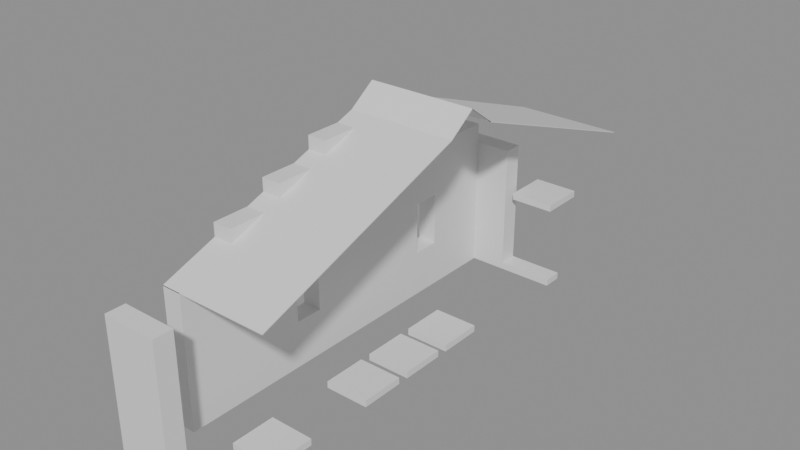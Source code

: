 # Source: building_lego.blend  (saved by Blender 5.0.119; exported with 4.5.12 LTS)
import bpy
from mathutils import Matrix  # noqa: F401  (used for matrix-valued properties, if any)

bpy.ops.wm.read_factory_settings(use_empty=True)
scene = bpy.context.scene
scene.name = 'Scene'

# ---- collections
col_01_paredes_externas = bpy.data.collections.new('01_Paredes_Externas'); scene.collection.children.link(col_01_paredes_externas)
col_04_moveis_decoracoes = bpy.data.collections.new('04_Moveis_Decoracoes'); scene.collection.children.link(col_04_moveis_decoracoes)
col_05_telhado = bpy.data.collections.new('05_Telhado'); scene.collection.children.link(col_05_telhado)

# ---- materials (node trees are filled in below, after node groups)
mat_mat_parede_externa = bpy.data.materials.new('Mat_Parede_Externa')
mat_mat_moveis = bpy.data.materials.new('Mat_Moveis')
mat_mat_telhado = bpy.data.materials.new('Mat_Telhado')

# ---- material node trees
mat_mat_parede_externa.use_nodes = True; mat_mat_parede_externa.node_tree.nodes.clear()
_N = mat_mat_parede_externa.node_tree.nodes; _L = mat_mat_parede_externa.node_tree.links
n0 = _N.new('ShaderNodeBsdfPrincipled'); n0.name = 'BSDF - Pré-fundamentado'; n0.location = (-200, 100)
n1 = _N.new('ShaderNodeOutputMaterial'); n1.name = 'Saída de material'; n1.location = (200, 100)
_L.new(n0.outputs[0], n1.inputs[0])
n1.is_active_output = True
mat_mat_moveis.use_nodes = True; mat_mat_moveis.node_tree.nodes.clear()
_N = mat_mat_moveis.node_tree.nodes; _L = mat_mat_moveis.node_tree.links
n0 = _N.new('ShaderNodeBsdfPrincipled'); n0.name = 'BSDF - Pré-fundamentado'; n0.location = (-200, 100)
n1 = _N.new('ShaderNodeOutputMaterial'); n1.name = 'Saída de material'; n1.location = (200, 100)
_L.new(n0.outputs[0], n1.inputs[0])
n1.is_active_output = True
mat_mat_telhado.use_nodes = True; mat_mat_telhado.node_tree.nodes.clear()
_N = mat_mat_telhado.node_tree.nodes; _L = mat_mat_telhado.node_tree.links
n0 = _N.new('ShaderNodeBsdfPrincipled'); n0.name = 'BSDF - Pré-fundamentado'; n0.location = (-200, 100)
n1 = _N.new('ShaderNodeOutputMaterial'); n1.name = 'Saída de material'; n1.location = (200, 100)
_L.new(n0.outputs[0], n1.inputs[0])
n1.is_active_output = True

# ---- meshes
me_bloco_log_wall_1984_560_z5 = bpy.data.meshes.new('Bloco_log_wall_1984_560_z5')
me_bloco_log_wall_1984_560_z5.from_pydata([(-0.5, -0.175, -1.2), (0.5, -0.175, -1.2), (0.5, 0.175, -1.2), (-0.5, 0.175, -1.2), (-0.5, -0.175, 1.2), (0.5, -0.175, 1.2), (0.5, 0.175, 1.2), (-0.5, 0.175, 1.2)], [], [(0, 1, 2, 3), (4, 7, 6, 5), (0, 4, 5, 1), (2, 6, 7, 3), (0, 3, 7, 4), (1, 5, 6, 2)])
me_bloco_log_wall_1984_560_z5.materials.append(mat_mat_parede_externa)
me_bloco_log_wall_1984_560_z5.update()
me_bloco_log_wall_1984_568_z5 = bpy.data.meshes.new('Bloco_log_wall_1984_568_z5')
me_bloco_log_wall_1984_568_z5.from_pydata([(-0.5, -0.175, -1.2), (0.5, -0.175, -1.2), (0.5, 0.175, -1.2), (-0.5, 0.175, -1.2), (-0.5, -0.175, 1.2), (0.5, -0.175, 1.2), (0.5, 0.175, 1.2), (-0.5, 0.175, 1.2)], [], [(0, 1, 2, 3), (4, 7, 6, 5), (0, 4, 5, 1), (2, 6, 7, 3), (0, 3, 7, 4), (1, 5, 6, 2)])
me_bloco_log_wall_1984_568_z5.materials.append(mat_mat_parede_externa)
me_bloco_log_wall_1984_568_z5.update()
me_bloco_wooden_signpost_1985_568_z5 = bpy.data.meshes.new('Bloco_wooden_signpost_1985_568_z5')
me_bloco_wooden_signpost_1985_568_z5.from_pydata([(-0.5, -0.175, -0.06), (0.5, -0.175, -0.06), (0.5, 0.175, -0.06), (-0.5, 0.175, -0.06), (-0.5, -0.175, 0.06), (0.5, -0.175, 0.06), (0.5, 0.175, 0.06), (-0.5, 0.175, 0.06)], [], [(0, 1, 2, 3), (4, 7, 6, 5), (0, 4, 5, 1), (2, 6, 7, 3), (0, 3, 7, 4), (1, 5, 6, 2)])
me_bloco_wooden_signpost_1985_568_z5.materials.append(mat_mat_parede_externa)
me_bloco_wooden_signpost_1985_568_z5.update()
me_bloco_log_wall_1984_561_z5 = bpy.data.meshes.new('Bloco_log_wall_1984_561_z5')
me_bloco_log_wall_1984_561_z5.from_pydata([(-0.175, -0.5, -1.2), (0.175, -0.5, -1.2), (0.175, 0.5, -1.2), (-0.175, 0.5, -1.2), (-0.175, -0.5, 1.2), (0.175, -0.5, 1.2), (0.175, 0.5, 1.2), (-0.175, 0.5, 1.2)], [], [(0, 1, 2, 3), (4, 7, 6, 5), (0, 4, 5, 1), (2, 6, 7, 3), (0, 3, 7, 4), (1, 5, 6, 2)])
me_bloco_log_wall_1984_561_z5.materials.append(mat_mat_parede_externa)
me_bloco_log_wall_1984_561_z5.update()
me_bloco_log_wall_1984_562_z5 = bpy.data.meshes.new('Bloco_log_wall_1984_562_z5')
me_bloco_log_wall_1984_562_z5.from_pydata([(-0.175, -0.5, -1.2), (0.175, -0.5, -1.2), (0.175, 0.5, -1.2), (-0.175, 0.5, -1.2), (-0.175, -0.5, 1.2), (0.175, -0.5, 1.2), (0.175, 0.5, 1.2), (-0.175, 0.5, 1.2)], [], [(0, 1, 2, 3), (4, 7, 6, 5), (0, 4, 5, 1), (2, 6, 7, 3), (0, 3, 7, 4), (1, 5, 6, 2)])
me_bloco_log_wall_1984_562_z5.materials.append(mat_mat_parede_externa)
me_bloco_log_wall_1984_562_z5.update()
me_bloco_log_wall_1984_562_z25 = bpy.data.meshes.new('Bloco_log_wall_1984_562_z25')
me_bloco_log_wall_1984_562_z25.from_pydata([(-0.175, -0.5, -0.18), (0.175, -0.5, -0.18), (0.175, 0.5, -0.18), (-0.175, 0.5, -0.18), (-0.175, -0.5, 0.18), (0.175, -0.5, 0.18), (0.175, 0.5, 0.18), (-0.175, 0.5, 0.18)], [], [(0, 1, 2, 3), (4, 7, 6, 5), (0, 4, 5, 1), (2, 6, 7, 3), (0, 3, 7, 4), (1, 5, 6, 2)])
me_bloco_log_wall_1984_562_z25.materials.append(mat_mat_parede_externa)
me_bloco_log_wall_1984_562_z25.update()
me_bloco_log_wall_1984_562_z27 = bpy.data.meshes.new('Bloco_log_wall_1984_562_z27')
me_bloco_log_wall_1984_562_z27.from_pydata([(-0.175, -0.5, -0.18), (0.175, -0.5, -0.18), (0.175, 0.5, -0.18), (-0.175, 0.5, -0.18), (-0.175, -0.5, 0.18), (0.175, -0.5, 0.18), (0.175, 0.5, 0.18), (-0.175, 0.5, 0.18)], [], [(0, 1, 2, 3), (4, 7, 6, 5), (0, 4, 5, 1), (2, 6, 7, 3), (0, 3, 7, 4), (1, 5, 6, 2)])
me_bloco_log_wall_1984_562_z27.materials.append(mat_mat_parede_externa)
me_bloco_log_wall_1984_562_z27.update()
me_janela_1984_563_z5 = bpy.data.meshes.new('Janela_1984_563_z5')
me_janela_1984_563_z5.from_pydata([(-0.175, -0.5, -1.29), (0.175, -0.5, -1.29), (0.175, 0.5, -1.29), (-0.175, 0.5, -1.29), (-0.175, -0.5, -0.45), (0.175, -0.5, -0.45), (0.175, 0.5, -0.45), (-0.175, 0.5, -0.45), (-0.175, -0.5, 0.51), (0.175, -0.5, 0.51), (0.175, 0.5, 0.51), (-0.175, 0.5, 0.51), (-0.175, -0.5, 1.11), (0.175, -0.5, 1.11), (0.175, 0.5, 1.11), (-0.175, 0.5, 1.11), (-0.175, -0.5, -0.45), (0.175, -0.5, -0.45), (0.175, -0.25, -0.45), (-0.175, -0.25, -0.45), (-0.175, -0.5, 0.51), (0.175, -0.5, 0.51), (0.175, -0.25, 0.51), (-0.175, -0.25, 0.51), (-0.175, 0.25, -0.45), (0.175, 0.25, -0.45), (0.175, 0.5, -0.45), (-0.175, 0.5, -0.45), (-0.175, 0.25, 0.51), (0.175, 0.25, 0.51), (0.175, 0.5, 0.51), (-0.175, 0.5, 0.51)], [], [(0, 1, 2, 3), (4, 7, 6, 5), (0, 4, 5, 1), (2, 6, 7, 3), (0, 3, 7, 4), (1, 5, 6, 2), (8, 9, 10, 11), (12, 15, 14, 13), (8, 12, 13, 9), (10, 14, 15, 11), (8, 11, 15, 12), (9, 13, 14, 10), (16, 17, 18, 19), (20, 23, 22, 21), (16, 20, 21, 17), (18, 22, 23, 19), (16, 19, 23, 20), (17, 21, 22, 18), (24, 25, 26, 27), (28, 31, 30, 29), (24, 28, 29, 25), (26, 30, 31, 27), (24, 27, 31, 28), (25, 29, 30, 26)])
me_janela_1984_563_z5.materials.append(mat_mat_parede_externa)
me_janela_1984_563_z5.update()
me_bloco_log_wall_1984_563_z25 = bpy.data.meshes.new('Bloco_log_wall_1984_563_z25')
me_bloco_log_wall_1984_563_z25.from_pydata([(-0.175, -0.5, -0.18), (0.175, -0.5, -0.18), (0.175, 0.5, -0.18), (-0.175, 0.5, -0.18), (-0.175, -0.5, 0.18), (0.175, -0.5, 0.18), (0.175, 0.5, 0.18), (-0.175, 0.5, 0.18)], [], [(0, 1, 2, 3), (4, 7, 6, 5), (0, 4, 5, 1), (2, 6, 7, 3), (0, 3, 7, 4), (1, 5, 6, 2)])
me_bloco_log_wall_1984_563_z25.materials.append(mat_mat_parede_externa)
me_bloco_log_wall_1984_563_z25.update()
me_bloco_log_wall_1984_563_z28 = bpy.data.meshes.new('Bloco_log_wall_1984_563_z28')
me_bloco_log_wall_1984_563_z28.from_pydata([(-0.175, -0.5, -0.18), (0.175, -0.5, -0.18), (0.175, 0.5, -0.18), (-0.175, 0.5, -0.18), (-0.175, -0.5, 0.18), (0.175, -0.5, 0.18), (0.175, 0.5, 0.18), (-0.175, 0.5, 0.18)], [], [(0, 1, 2, 3), (4, 7, 6, 5), (0, 4, 5, 1), (2, 6, 7, 3), (0, 3, 7, 4), (1, 5, 6, 2)])
me_bloco_log_wall_1984_563_z28.materials.append(mat_mat_parede_externa)
me_bloco_log_wall_1984_563_z28.update()
me_bloco_log_wall_1984_563_z30 = bpy.data.meshes.new('Bloco_log_wall_1984_563_z30')
me_bloco_log_wall_1984_563_z30.from_pydata([(-0.175, -0.5, -0.18), (0.175, -0.5, -0.18), (0.175, 0.5, -0.18), (-0.175, 0.5, -0.18), (-0.175, -0.5, 0.18), (0.175, -0.5, 0.18), (0.175, 0.5, 0.18), (-0.175, 0.5, 0.18)], [], [(0, 1, 2, 3), (4, 7, 6, 5), (0, 4, 5, 1), (2, 6, 7, 3), (0, 3, 7, 4), (1, 5, 6, 2)])
me_bloco_log_wall_1984_563_z30.materials.append(mat_mat_parede_externa)
me_bloco_log_wall_1984_563_z30.update()
me_bloco_log_wall_1984_564_z5 = bpy.data.meshes.new('Bloco_log_wall_1984_564_z5')
me_bloco_log_wall_1984_564_z5.from_pydata([(-0.175, -0.5, -1.2), (0.175, -0.5, -1.2), (0.175, 0.5, -1.2), (-0.175, 0.5, -1.2), (-0.175, -0.5, 1.2), (0.175, -0.5, 1.2), (0.175, 0.5, 1.2), (-0.175, 0.5, 1.2)], [], [(0, 1, 2, 3), (4, 7, 6, 5), (0, 4, 5, 1), (2, 6, 7, 3), (0, 3, 7, 4), (1, 5, 6, 2)])
me_bloco_log_wall_1984_564_z5.materials.append(mat_mat_parede_externa)
me_bloco_log_wall_1984_564_z5.update()
me_bloco_log_wall_1984_564_z25 = bpy.data.meshes.new('Bloco_log_wall_1984_564_z25')
me_bloco_log_wall_1984_564_z25.from_pydata([(-0.175, -0.5, -0.18), (0.175, -0.5, -0.18), (0.175, 0.5, -0.18), (-0.175, 0.5, -0.18), (-0.175, -0.5, 0.18), (0.175, -0.5, 0.18), (0.175, 0.5, 0.18), (-0.175, 0.5, 0.18)], [], [(0, 1, 2, 3), (4, 7, 6, 5), (0, 4, 5, 1), (2, 6, 7, 3), (0, 3, 7, 4), (1, 5, 6, 2)])
me_bloco_log_wall_1984_564_z25.materials.append(mat_mat_parede_externa)
me_bloco_log_wall_1984_564_z25.update()
me_bloco_log_wall_1984_564_z28 = bpy.data.meshes.new('Bloco_log_wall_1984_564_z28')
me_bloco_log_wall_1984_564_z28.from_pydata([(-0.175, -0.5, -0.18), (0.175, -0.5, -0.18), (0.175, 0.5, -0.18), (-0.175, 0.5, -0.18), (-0.175, -0.5, 0.18), (0.175, -0.5, 0.18), (0.175, 0.5, 0.18), (-0.175, 0.5, 0.18)], [], [(0, 1, 2, 3), (4, 7, 6, 5), (0, 4, 5, 1), (2, 6, 7, 3), (0, 3, 7, 4), (1, 5, 6, 2)])
me_bloco_log_wall_1984_564_z28.materials.append(mat_mat_parede_externa)
me_bloco_log_wall_1984_564_z28.update()
me_bloco_log_wall_1984_564_z31 = bpy.data.meshes.new('Bloco_log_wall_1984_564_z31')
me_bloco_log_wall_1984_564_z31.from_pydata([(-0.175, -0.5, -0.18), (0.175, -0.5, -0.18), (0.175, 0.5, -0.18), (-0.175, 0.5, -0.18), (-0.175, -0.5, 0.18), (0.175, -0.5, 0.18), (0.175, 0.5, 0.18), (-0.175, 0.5, 0.18)], [], [(0, 1, 2, 3), (4, 7, 6, 5), (0, 4, 5, 1), (2, 6, 7, 3), (0, 3, 7, 4), (1, 5, 6, 2)])
me_bloco_log_wall_1984_564_z31.materials.append(mat_mat_parede_externa)
me_bloco_log_wall_1984_564_z31.update()
me_bloco_log_wall_1984_564_z33 = bpy.data.meshes.new('Bloco_log_wall_1984_564_z33')
me_bloco_log_wall_1984_564_z33.from_pydata([(-0.175, -0.5, -0.18), (0.175, -0.5, -0.18), (0.175, 0.5, -0.18), (-0.175, 0.5, -0.18), (-0.175, -0.5, 0.18), (0.175, -0.5, 0.18), (0.175, 0.5, 0.18), (-0.175, 0.5, 0.18)], [], [(0, 1, 2, 3), (4, 7, 6, 5), (0, 4, 5, 1), (2, 6, 7, 3), (0, 3, 7, 4), (1, 5, 6, 2)])
me_bloco_log_wall_1984_564_z33.materials.append(mat_mat_parede_externa)
me_bloco_log_wall_1984_564_z33.update()
me_bloco_log_wall_1984_565_z5 = bpy.data.meshes.new('Bloco_log_wall_1984_565_z5')
me_bloco_log_wall_1984_565_z5.from_pydata([(-0.175, -0.5, -1.2), (0.175, -0.5, -1.2), (0.175, 0.5, -1.2), (-0.175, 0.5, -1.2), (-0.175, -0.5, 1.2), (0.175, -0.5, 1.2), (0.175, 0.5, 1.2), (-0.175, 0.5, 1.2)], [], [(0, 1, 2, 3), (4, 7, 6, 5), (0, 4, 5, 1), (2, 6, 7, 3), (0, 3, 7, 4), (1, 5, 6, 2)])
me_bloco_log_wall_1984_565_z5.materials.append(mat_mat_parede_externa)
me_bloco_log_wall_1984_565_z5.update()
me_bloco_log_wall_1984_565_z25 = bpy.data.meshes.new('Bloco_log_wall_1984_565_z25')
me_bloco_log_wall_1984_565_z25.from_pydata([(-0.175, -0.5, -0.18), (0.175, -0.5, -0.18), (0.175, 0.5, -0.18), (-0.175, 0.5, -0.18), (-0.175, -0.5, 0.18), (0.175, -0.5, 0.18), (0.175, 0.5, 0.18), (-0.175, 0.5, 0.18)], [], [(0, 1, 2, 3), (4, 7, 6, 5), (0, 4, 5, 1), (2, 6, 7, 3), (0, 3, 7, 4), (1, 5, 6, 2)])
me_bloco_log_wall_1984_565_z25.materials.append(mat_mat_parede_externa)
me_bloco_log_wall_1984_565_z25.update()
me_bloco_log_wall_1984_565_z28 = bpy.data.meshes.new('Bloco_log_wall_1984_565_z28')
me_bloco_log_wall_1984_565_z28.from_pydata([(-0.175, -0.5, -0.18), (0.175, -0.5, -0.18), (0.175, 0.5, -0.18), (-0.175, 0.5, -0.18), (-0.175, -0.5, 0.18), (0.175, -0.5, 0.18), (0.175, 0.5, 0.18), (-0.175, 0.5, 0.18)], [], [(0, 1, 2, 3), (4, 7, 6, 5), (0, 4, 5, 1), (2, 6, 7, 3), (0, 3, 7, 4), (1, 5, 6, 2)])
me_bloco_log_wall_1984_565_z28.materials.append(mat_mat_parede_externa)
me_bloco_log_wall_1984_565_z28.update()
me_bloco_log_wall_1984_565_z31 = bpy.data.meshes.new('Bloco_log_wall_1984_565_z31')
me_bloco_log_wall_1984_565_z31.from_pydata([(-0.175, -0.5, -0.18), (0.175, -0.5, -0.18), (0.175, 0.5, -0.18), (-0.175, 0.5, -0.18), (-0.175, -0.5, 0.18), (0.175, -0.5, 0.18), (0.175, 0.5, 0.18), (-0.175, 0.5, 0.18)], [], [(0, 1, 2, 3), (4, 7, 6, 5), (0, 4, 5, 1), (2, 6, 7, 3), (0, 3, 7, 4), (1, 5, 6, 2)])
me_bloco_log_wall_1984_565_z31.materials.append(mat_mat_parede_externa)
me_bloco_log_wall_1984_565_z31.update()
me_janela_1984_566_z5 = bpy.data.meshes.new('Janela_1984_566_z5')
me_janela_1984_566_z5.from_pydata([(-0.175, -0.5, -1.29), (0.175, -0.5, -1.29), (0.175, 0.5, -1.29), (-0.175, 0.5, -1.29), (-0.175, -0.5, -0.45), (0.175, -0.5, -0.45), (0.175, 0.5, -0.45), (-0.175, 0.5, -0.45), (-0.175, -0.5, 0.51), (0.175, -0.5, 0.51), (0.175, 0.5, 0.51), (-0.175, 0.5, 0.51), (-0.175, -0.5, 1.11), (0.175, -0.5, 1.11), (0.175, 0.5, 1.11), (-0.175, 0.5, 1.11), (-0.175, -0.5, -0.45), (0.175, -0.5, -0.45), (0.175, -0.25, -0.45), (-0.175, -0.25, -0.45), (-0.175, -0.5, 0.51), (0.175, -0.5, 0.51), (0.175, -0.25, 0.51), (-0.175, -0.25, 0.51), (-0.175, 0.25, -0.45), (0.175, 0.25, -0.45), (0.175, 0.5, -0.45), (-0.175, 0.5, -0.45), (-0.175, 0.25, 0.51), (0.175, 0.25, 0.51), (0.175, 0.5, 0.51), (-0.175, 0.5, 0.51)], [], [(0, 1, 2, 3), (4, 7, 6, 5), (0, 4, 5, 1), (2, 6, 7, 3), (0, 3, 7, 4), (1, 5, 6, 2), (8, 9, 10, 11), (12, 15, 14, 13), (8, 12, 13, 9), (10, 14, 15, 11), (8, 11, 15, 12), (9, 13, 14, 10), (16, 17, 18, 19), (20, 23, 22, 21), (16, 20, 21, 17), (18, 22, 23, 19), (16, 19, 23, 20), (17, 21, 22, 18), (24, 25, 26, 27), (28, 31, 30, 29), (24, 28, 29, 25), (26, 30, 31, 27), (24, 27, 31, 28), (25, 29, 30, 26)])
me_janela_1984_566_z5.materials.append(mat_mat_parede_externa)
me_janela_1984_566_z5.update()
me_bloco_log_wall_1984_566_z25 = bpy.data.meshes.new('Bloco_log_wall_1984_566_z25')
me_bloco_log_wall_1984_566_z25.from_pydata([(-0.175, -0.5, -0.18), (0.175, -0.5, -0.18), (0.175, 0.5, -0.18), (-0.175, 0.5, -0.18), (-0.175, -0.5, 0.18), (0.175, -0.5, 0.18), (0.175, 0.5, 0.18), (-0.175, 0.5, 0.18)], [], [(0, 1, 2, 3), (4, 7, 6, 5), (0, 4, 5, 1), (2, 6, 7, 3), (0, 3, 7, 4), (1, 5, 6, 2)])
me_bloco_log_wall_1984_566_z25.materials.append(mat_mat_parede_externa)
me_bloco_log_wall_1984_566_z25.update()
me_bloco_log_wall_1984_566_z28 = bpy.data.meshes.new('Bloco_log_wall_1984_566_z28')
me_bloco_log_wall_1984_566_z28.from_pydata([(-0.175, -0.5, -0.18), (0.175, -0.5, -0.18), (0.175, 0.5, -0.18), (-0.175, 0.5, -0.18), (-0.175, -0.5, 0.18), (0.175, -0.5, 0.18), (0.175, 0.5, 0.18), (-0.175, 0.5, 0.18)], [], [(0, 1, 2, 3), (4, 7, 6, 5), (0, 4, 5, 1), (2, 6, 7, 3), (0, 3, 7, 4), (1, 5, 6, 2)])
me_bloco_log_wall_1984_566_z28.materials.append(mat_mat_parede_externa)
me_bloco_log_wall_1984_566_z28.update()
me_bloco_log_wall_1984_567_z5 = bpy.data.meshes.new('Bloco_log_wall_1984_567_z5')
me_bloco_log_wall_1984_567_z5.from_pydata([(-0.175, -0.5, -1.2), (0.175, -0.5, -1.2), (0.175, 0.5, -1.2), (-0.175, 0.5, -1.2), (-0.175, -0.5, 1.2), (0.175, -0.5, 1.2), (0.175, 0.5, 1.2), (-0.175, 0.5, 1.2)], [], [(0, 1, 2, 3), (4, 7, 6, 5), (0, 4, 5, 1), (2, 6, 7, 3), (0, 3, 7, 4), (1, 5, 6, 2)])
me_bloco_log_wall_1984_567_z5.materials.append(mat_mat_parede_externa)
me_bloco_log_wall_1984_567_z5.update()
me_bloco_log_wall_1984_567_z25 = bpy.data.meshes.new('Bloco_log_wall_1984_567_z25')
me_bloco_log_wall_1984_567_z25.from_pydata([(-0.175, -0.5, -0.18), (0.175, -0.5, -0.18), (0.175, 0.5, -0.18), (-0.175, 0.5, -0.18), (-0.175, -0.5, 0.18), (0.175, -0.5, 0.18), (0.175, 0.5, 0.18), (-0.175, 0.5, 0.18)], [], [(0, 1, 2, 3), (4, 7, 6, 5), (0, 4, 5, 1), (2, 6, 7, 3), (0, 3, 7, 4), (1, 5, 6, 2)])
me_bloco_log_wall_1984_567_z25.materials.append(mat_mat_parede_externa)
me_bloco_log_wall_1984_567_z25.update()
me_movel_grasses_1985_561_z5 = bpy.data.meshes.new('Movel_grasses_1985_561_z5')
me_movel_grasses_1985_561_z5.from_pydata([(-0.4, -0.4, -0.06), (0.4, -0.4, -0.06), (0.4, 0.4, -0.06), (-0.4, 0.4, -0.06), (-0.4, -0.4, 0.06), (0.4, -0.4, 0.06), (0.4, 0.4, 0.06), (-0.4, 0.4, 0.06)], [], [(0, 1, 2, 3), (4, 7, 6, 5), (0, 4, 5, 1), (2, 6, 7, 3), (0, 3, 7, 4), (1, 5, 6, 2)])
me_movel_grasses_1985_561_z5.materials.append(mat_mat_moveis)
me_movel_grasses_1985_561_z5.update()
me_movel_grasses_1985_563_z5 = bpy.data.meshes.new('Movel_grasses_1985_563_z5')
me_movel_grasses_1985_563_z5.from_pydata([(-0.4, -0.4, -0.06), (0.4, -0.4, -0.06), (0.4, 0.4, -0.06), (-0.4, 0.4, -0.06), (-0.4, -0.4, 0.06), (0.4, -0.4, 0.06), (0.4, 0.4, 0.06), (-0.4, 0.4, 0.06)], [], [(0, 1, 2, 3), (4, 7, 6, 5), (0, 4, 5, 1), (2, 6, 7, 3), (0, 3, 7, 4), (1, 5, 6, 2)])
me_movel_grasses_1985_563_z5.materials.append(mat_mat_moveis)
me_movel_grasses_1985_563_z5.update()
me_movel_grasses_1985_564_z5 = bpy.data.meshes.new('Movel_grasses_1985_564_z5')
me_movel_grasses_1985_564_z5.from_pydata([(-0.4, -0.4, -0.06), (0.4, -0.4, -0.06), (0.4, 0.4, -0.06), (-0.4, 0.4, -0.06), (-0.4, -0.4, 0.06), (0.4, -0.4, 0.06), (0.4, 0.4, 0.06), (-0.4, 0.4, 0.06)], [], [(0, 1, 2, 3), (4, 7, 6, 5), (0, 4, 5, 1), (2, 6, 7, 3), (0, 3, 7, 4), (1, 5, 6, 2)])
me_movel_grasses_1985_564_z5.materials.append(mat_mat_moveis)
me_movel_grasses_1985_564_z5.update()
me_movel_grasses_1985_565_z5 = bpy.data.meshes.new('Movel_grasses_1985_565_z5')
me_movel_grasses_1985_565_z5.from_pydata([(-0.4, -0.4, -0.06), (0.4, -0.4, -0.06), (0.4, 0.4, -0.06), (-0.4, 0.4, -0.06), (-0.4, -0.4, 0.06), (0.4, -0.4, 0.06), (0.4, 0.4, 0.06), (-0.4, 0.4, 0.06)], [], [(0, 1, 2, 3), (4, 7, 6, 5), (0, 4, 5, 1), (2, 6, 7, 3), (0, 3, 7, 4), (1, 5, 6, 2)])
me_movel_grasses_1985_565_z5.materials.append(mat_mat_moveis)
me_movel_grasses_1985_565_z5.update()
me_movel_lantern_1985_568_z17 = bpy.data.meshes.new('Movel_lantern_1985_568_z17')
me_movel_lantern_1985_568_z17.from_pydata([(-0.4, -0.4, -0.06), (0.4, -0.4, -0.06), (0.4, 0.4, -0.06), (-0.4, 0.4, -0.06), (-0.4, -0.4, 0.06), (0.4, -0.4, 0.06), (0.4, 0.4, 0.06), (-0.4, 0.4, 0.06)], [], [(0, 1, 2, 3), (4, 7, 6, 5), (0, 4, 5, 1), (2, 6, 7, 3), (0, 3, 7, 4), (1, 5, 6, 2)])
me_movel_lantern_1985_568_z17.materials.append(mat_mat_moveis)
me_movel_lantern_1985_568_z17.update()
me_telha_1984_566_z34 = bpy.data.meshes.new('Telha_1984_566_z34')
me_telha_1984_566_z34.from_pydata([(-0.5, 0.5, -0.1728), (0.5, 0.5, -0.1728), (0.5, -0.5, 0.1872), (-0.5, -0.5, 0.1872), (-0.5, 0.5, -0.1872), (0.5, 0.5, -0.1872), (0.5, -0.5, 0.1728), (-0.5, -0.5, 0.1728)], [], [(0, 1, 2, 3), (7, 6, 5, 4), (0, 4, 5, 1), (3, 2, 6, 7), (0, 3, 7, 4), (1, 5, 6, 2)])
me_telha_1984_566_z34.materials.append(mat_mat_telhado)
me_telha_1984_566_z34.update()
me_telha_1985_566_z34 = bpy.data.meshes.new('Telha_1985_566_z34')
me_telha_1985_566_z34.from_pydata([(-0.5, 0.5, -0.1728), (0.5, 0.5, -0.1728), (0.5, -0.5, 0.1872), (-0.5, -0.5, 0.1872), (-0.5, 0.5, -0.1872), (0.5, 0.5, -0.1872), (0.5, -0.5, 0.1728), (-0.5, -0.5, 0.1728)], [], [(0, 1, 2, 3), (7, 6, 5, 4), (0, 4, 5, 1), (3, 2, 6, 7), (0, 3, 7, 4), (1, 5, 6, 2)])
me_telha_1985_566_z34.materials.append(mat_mat_telhado)
me_telha_1985_566_z34.update()
me_telha_1984_567_z31 = bpy.data.meshes.new('Telha_1984_567_z31')
me_telha_1984_567_z31.from_pydata([(-0.5, 0.5, -0.1728), (0.5, 0.5, -0.1728), (0.5, -0.5, 0.1872), (-0.5, -0.5, 0.1872), (-0.5, 0.5, -0.1872), (0.5, 0.5, -0.1872), (0.5, -0.5, 0.1728), (-0.5, -0.5, 0.1728)], [], [(0, 1, 2, 3), (7, 6, 5, 4), (0, 4, 5, 1), (3, 2, 6, 7), (0, 3, 7, 4), (1, 5, 6, 2)])
me_telha_1984_567_z31.materials.append(mat_mat_telhado)
me_telha_1984_567_z31.update()
me_telha_1985_567_z31 = bpy.data.meshes.new('Telha_1985_567_z31')
me_telha_1985_567_z31.from_pydata([(-0.5, 0.5, -0.1728), (0.5, 0.5, -0.1728), (0.5, -0.5, 0.1872), (-0.5, -0.5, 0.1872), (-0.5, 0.5, -0.1872), (0.5, 0.5, -0.1872), (0.5, -0.5, 0.1728), (-0.5, -0.5, 0.1728)], [], [(0, 1, 2, 3), (7, 6, 5, 4), (0, 4, 5, 1), (3, 2, 6, 7), (0, 3, 7, 4), (1, 5, 6, 2)])
me_telha_1985_567_z31.materials.append(mat_mat_telhado)
me_telha_1985_567_z31.update()
me_telha_1984_568_z28 = bpy.data.meshes.new('Telha_1984_568_z28')
me_telha_1984_568_z28.from_pydata([(-0.5, 0.5, -0.1728), (0.5, 0.5, -0.1728), (0.5, -0.5, 0.1872), (-0.5, -0.5, 0.1872), (-0.5, 0.5, -0.1872), (0.5, 0.5, -0.1872), (0.5, -0.5, 0.1728), (-0.5, -0.5, 0.1728)], [], [(0, 1, 2, 3), (7, 6, 5, 4), (0, 4, 5, 1), (3, 2, 6, 7), (0, 3, 7, 4), (1, 5, 6, 2)])
me_telha_1984_568_z28.materials.append(mat_mat_telhado)
me_telha_1984_568_z28.update()
me_telha_1985_568_z28 = bpy.data.meshes.new('Telha_1985_568_z28')
me_telha_1985_568_z28.from_pydata([(-0.5, 0.5, -0.1728), (0.5, 0.5, -0.1728), (0.5, -0.5, 0.1872), (-0.5, -0.5, 0.1872), (-0.5, 0.5, -0.1872), (0.5, 0.5, -0.1872), (0.5, -0.5, 0.1728), (-0.5, -0.5, 0.1728)], [], [(0, 1, 2, 3), (7, 6, 5, 4), (0, 4, 5, 1), (3, 2, 6, 7), (0, 3, 7, 4), (1, 5, 6, 2)])
me_telha_1985_568_z28.materials.append(mat_mat_telhado)
me_telha_1985_568_z28.update()
me_telha_1984_569_z25 = bpy.data.meshes.new('Telha_1984_569_z25')
me_telha_1984_569_z25.from_pydata([(-0.5, 0.5, -0.1728), (0.5, 0.5, -0.1728), (0.5, -0.5, 0.1872), (-0.5, -0.5, 0.1872), (-0.5, 0.5, -0.1872), (0.5, 0.5, -0.1872), (0.5, -0.5, 0.1728), (-0.5, -0.5, 0.1728)], [], [(0, 1, 2, 3), (7, 6, 5, 4), (0, 4, 5, 1), (3, 2, 6, 7), (0, 3, 7, 4), (1, 5, 6, 2)])
me_telha_1984_569_z25.materials.append(mat_mat_telhado)
me_telha_1984_569_z25.update()
me_telha_1985_569_z25 = bpy.data.meshes.new('Telha_1985_569_z25')
me_telha_1985_569_z25.from_pydata([(-0.5, 0.5, -0.1728), (0.5, 0.5, -0.1728), (0.5, -0.5, 0.1872), (-0.5, -0.5, 0.1872), (-0.5, 0.5, -0.1872), (0.5, 0.5, -0.1872), (0.5, -0.5, 0.1728), (-0.5, -0.5, 0.1728)], [], [(0, 1, 2, 3), (7, 6, 5, 4), (0, 4, 5, 1), (3, 2, 6, 7), (0, 3, 7, 4), (1, 5, 6, 2)])
me_telha_1985_569_z25.materials.append(mat_mat_telhado)
me_telha_1985_569_z25.update()
me_telha_1984_561_z25 = bpy.data.meshes.new('Telha_1984_561_z25')
me_telha_1984_561_z25.from_pydata([(-0.5, -0.5, -0.1728), (0.5, -0.5, -0.1728), (0.5, 0.5, 0.1872), (-0.5, 0.5, 0.1872), (-0.5, -0.5, -0.1872), (0.5, -0.5, -0.1872), (0.5, 0.5, 0.1728), (-0.5, 0.5, 0.1728)], [], [(0, 1, 2, 3), (7, 6, 5, 4), (0, 4, 5, 1), (3, 2, 6, 7), (0, 3, 7, 4), (1, 5, 6, 2)])
me_telha_1984_561_z25.materials.append(mat_mat_telhado)
me_telha_1984_561_z25.update()
me_telha_1985_561_z25 = bpy.data.meshes.new('Telha_1985_561_z25')
me_telha_1985_561_z25.from_pydata([(-0.5, -0.5, -0.1728), (0.5, -0.5, -0.1728), (0.5, 0.5, 0.1872), (-0.5, 0.5, 0.1872), (-0.5, -0.5, -0.1872), (0.5, -0.5, -0.1872), (0.5, 0.5, 0.1728), (-0.5, 0.5, 0.1728)], [], [(0, 1, 2, 3), (7, 6, 5, 4), (0, 4, 5, 1), (3, 2, 6, 7), (0, 3, 7, 4), (1, 5, 6, 2)])
me_telha_1985_561_z25.materials.append(mat_mat_telhado)
me_telha_1985_561_z25.update()
me_telha_1984_562_z28 = bpy.data.meshes.new('Telha_1984_562_z28')
me_telha_1984_562_z28.from_pydata([(-0.5, -0.5, -0.1728), (0.5, -0.5, -0.1728), (0.5, 0.5, 0.1872), (-0.5, 0.5, 0.1872), (-0.5, -0.5, -0.1872), (0.5, -0.5, -0.1872), (0.5, 0.5, 0.1728), (-0.5, 0.5, 0.1728)], [], [(0, 1, 2, 3), (7, 6, 5, 4), (0, 4, 5, 1), (3, 2, 6, 7), (0, 3, 7, 4), (1, 5, 6, 2)])
me_telha_1984_562_z28.materials.append(mat_mat_telhado)
me_telha_1984_562_z28.update()
me_telha_1985_562_z28 = bpy.data.meshes.new('Telha_1985_562_z28')
me_telha_1985_562_z28.from_pydata([(-0.5, -0.5, -0.1728), (0.5, -0.5, -0.1728), (0.5, 0.5, 0.1872), (-0.5, 0.5, 0.1872), (-0.5, -0.5, -0.1872), (0.5, -0.5, -0.1872), (0.5, 0.5, 0.1728), (-0.5, 0.5, 0.1728)], [], [(0, 1, 2, 3), (7, 6, 5, 4), (0, 4, 5, 1), (3, 2, 6, 7), (0, 3, 7, 4), (1, 5, 6, 2)])
me_telha_1985_562_z28.materials.append(mat_mat_telhado)
me_telha_1985_562_z28.update()
me_telha_1984_563_z31 = bpy.data.meshes.new('Telha_1984_563_z31')
me_telha_1984_563_z31.from_pydata([(-0.5, -0.5, -0.1728), (0.5, -0.5, -0.1728), (0.5, 0.5, 0.1872), (-0.5, 0.5, 0.1872), (-0.5, -0.5, -0.1872), (0.5, -0.5, -0.1872), (0.5, 0.5, 0.1728), (-0.5, 0.5, 0.1728)], [], [(0, 1, 2, 3), (7, 6, 5, 4), (0, 4, 5, 1), (3, 2, 6, 7), (0, 3, 7, 4), (1, 5, 6, 2)])
me_telha_1984_563_z31.materials.append(mat_mat_telhado)
me_telha_1984_563_z31.update()
me_telha_1985_563_z31 = bpy.data.meshes.new('Telha_1985_563_z31')
me_telha_1985_563_z31.from_pydata([(-0.5, -0.5, -0.1728), (0.5, -0.5, -0.1728), (0.5, 0.5, 0.1872), (-0.5, 0.5, 0.1872), (-0.5, -0.5, -0.1872), (0.5, -0.5, -0.1872), (0.5, 0.5, 0.1728), (-0.5, 0.5, 0.1728)], [], [(0, 1, 2, 3), (7, 6, 5, 4), (0, 4, 5, 1), (3, 2, 6, 7), (0, 3, 7, 4), (1, 5, 6, 2)])
me_telha_1985_563_z31.materials.append(mat_mat_telhado)
me_telha_1985_563_z31.update()
me_telha_1984_564_z34 = bpy.data.meshes.new('Telha_1984_564_z34')
me_telha_1984_564_z34.from_pydata([(-0.5, -0.5, -0.1728), (0.5, -0.5, -0.1728), (0.5, 0.5, 0.1872), (-0.5, 0.5, 0.1872), (-0.5, -0.5, -0.1872), (0.5, -0.5, -0.1872), (0.5, 0.5, 0.1728), (-0.5, 0.5, 0.1728)], [], [(0, 1, 2, 3), (7, 6, 5, 4), (0, 4, 5, 1), (3, 2, 6, 7), (0, 3, 7, 4), (1, 5, 6, 2)])
me_telha_1984_564_z34.materials.append(mat_mat_telhado)
me_telha_1984_564_z34.update()
me_telha_1985_564_z34 = bpy.data.meshes.new('Telha_1985_564_z34')
me_telha_1985_564_z34.from_pydata([(-0.5, -0.5, -0.1728), (0.5, -0.5, -0.1728), (0.5, 0.5, 0.1872), (-0.5, 0.5, 0.1872), (-0.5, -0.5, -0.1872), (0.5, -0.5, -0.1872), (0.5, 0.5, 0.1728), (-0.5, 0.5, 0.1728)], [], [(0, 1, 2, 3), (7, 6, 5, 4), (0, 4, 5, 1), (3, 2, 6, 7), (0, 3, 7, 4), (1, 5, 6, 2)])
me_telha_1985_564_z34.materials.append(mat_mat_telhado)
me_telha_1985_564_z34.update()
me_telha_1984_565_z37 = bpy.data.meshes.new('Telha_1984_565_z37')
me_telha_1984_565_z37.from_pydata([(-0.5, -0.5, -0.1128), (0.5, -0.5, -0.1128), (0.5, 0.0, 0.2472), (-0.5, 0.0, 0.2472), (0.5, 0.5, -0.1128), (-0.5, 0.5, -0.1128), (-0.5, -0.5, -0.1272), (0.5, -0.5, -0.1272), (0.5, 0.0, 0.2328), (-0.5, 0.0, 0.2328), (0.5, 0.5, -0.1272), (-0.5, 0.5, -0.1272)], [], [(0, 1, 2, 3), (3, 2, 4, 5), (9, 8, 7, 6), (11, 10, 8, 9), (0, 6, 7, 1), (4, 10, 11, 5)])
me_telha_1984_565_z37.materials.append(mat_mat_telhado)
me_telha_1984_565_z37.update()
me_telha_1985_565_z37 = bpy.data.meshes.new('Telha_1985_565_z37')
me_telha_1985_565_z37.from_pydata([(-0.5, -0.5, -0.1128), (0.5, -0.5, -0.1128), (0.5, 0.0, 0.2472), (-0.5, 0.0, 0.2472), (0.5, 0.5, -0.1128), (-0.5, 0.5, -0.1128), (-0.5, -0.5, -0.1272), (0.5, -0.5, -0.1272), (0.5, 0.0, 0.2328), (-0.5, 0.0, 0.2328), (0.5, 0.5, -0.1272), (-0.5, 0.5, -0.1272)], [], [(0, 1, 2, 3), (3, 2, 4, 5), (9, 8, 7, 6), (11, 10, 8, 9), (0, 6, 7, 1), (4, 10, 11, 5)])
me_telha_1985_565_z37.materials.append(mat_mat_telhado)
me_telha_1985_565_z37.update()

# ---- objects
ob_parede_externa_norte_y560_x1984_1984 = bpy.data.objects.new('Parede_Externa_Norte_Y560_X1984_1984', None)
ob_bloco_log_wall_1984_560_z5 = bpy.data.objects.new('Bloco_log_wall_1984_560_z5', me_bloco_log_wall_1984_560_z5)
ob_parede_externa_sul_y568_x1984_1985 = bpy.data.objects.new('Parede_Externa_Sul_Y568_X1984_1985', None)
ob_bloco_log_wall_1984_568_z5 = bpy.data.objects.new('Bloco_log_wall_1984_568_z5', me_bloco_log_wall_1984_568_z5)
ob_bloco_wooden_signpost_1985_568_z5 = bpy.data.objects.new('Bloco_wooden_signpost_1985_568_z5', me_bloco_wooden_signpost_1985_568_z5)
ob_parede_externa_oeste_x1984_y561_567 = bpy.data.objects.new('Parede_Externa_Oeste_X1984_Y561_567', None)
ob_bloco_log_wall_1984_561_z5 = bpy.data.objects.new('Bloco_log_wall_1984_561_z5', me_bloco_log_wall_1984_561_z5)
ob_bloco_log_wall_1984_562_z5 = bpy.data.objects.new('Bloco_log_wall_1984_562_z5', me_bloco_log_wall_1984_562_z5)
ob_bloco_log_wall_1984_562_z25 = bpy.data.objects.new('Bloco_log_wall_1984_562_z25', me_bloco_log_wall_1984_562_z25)
ob_bloco_log_wall_1984_562_z27 = bpy.data.objects.new('Bloco_log_wall_1984_562_z27', me_bloco_log_wall_1984_562_z27)
ob_janela_1984_563_z5 = bpy.data.objects.new('Janela_1984_563_z5', me_janela_1984_563_z5)
ob_bloco_log_wall_1984_563_z25 = bpy.data.objects.new('Bloco_log_wall_1984_563_z25', me_bloco_log_wall_1984_563_z25)
ob_bloco_log_wall_1984_563_z28 = bpy.data.objects.new('Bloco_log_wall_1984_563_z28', me_bloco_log_wall_1984_563_z28)
ob_bloco_log_wall_1984_563_z30 = bpy.data.objects.new('Bloco_log_wall_1984_563_z30', me_bloco_log_wall_1984_563_z30)
ob_bloco_log_wall_1984_564_z5 = bpy.data.objects.new('Bloco_log_wall_1984_564_z5', me_bloco_log_wall_1984_564_z5)
ob_bloco_log_wall_1984_564_z25 = bpy.data.objects.new('Bloco_log_wall_1984_564_z25', me_bloco_log_wall_1984_564_z25)
ob_bloco_log_wall_1984_564_z28 = bpy.data.objects.new('Bloco_log_wall_1984_564_z28', me_bloco_log_wall_1984_564_z28)
ob_bloco_log_wall_1984_564_z31 = bpy.data.objects.new('Bloco_log_wall_1984_564_z31', me_bloco_log_wall_1984_564_z31)
ob_bloco_log_wall_1984_564_z33 = bpy.data.objects.new('Bloco_log_wall_1984_564_z33', me_bloco_log_wall_1984_564_z33)
ob_bloco_log_wall_1984_565_z5 = bpy.data.objects.new('Bloco_log_wall_1984_565_z5', me_bloco_log_wall_1984_565_z5)
ob_bloco_log_wall_1984_565_z25 = bpy.data.objects.new('Bloco_log_wall_1984_565_z25', me_bloco_log_wall_1984_565_z25)
ob_bloco_log_wall_1984_565_z28 = bpy.data.objects.new('Bloco_log_wall_1984_565_z28', me_bloco_log_wall_1984_565_z28)
ob_bloco_log_wall_1984_565_z31 = bpy.data.objects.new('Bloco_log_wall_1984_565_z31', me_bloco_log_wall_1984_565_z31)
ob_janela_1984_566_z5 = bpy.data.objects.new('Janela_1984_566_z5', me_janela_1984_566_z5)
ob_bloco_log_wall_1984_566_z25 = bpy.data.objects.new('Bloco_log_wall_1984_566_z25', me_bloco_log_wall_1984_566_z25)
ob_bloco_log_wall_1984_566_z28 = bpy.data.objects.new('Bloco_log_wall_1984_566_z28', me_bloco_log_wall_1984_566_z28)
ob_bloco_log_wall_1984_567_z5 = bpy.data.objects.new('Bloco_log_wall_1984_567_z5', me_bloco_log_wall_1984_567_z5)
ob_bloco_log_wall_1984_567_z25 = bpy.data.objects.new('Bloco_log_wall_1984_567_z25', me_bloco_log_wall_1984_567_z25)
ob_moveis_decoracoes = bpy.data.objects.new('Moveis_Decoracoes', None)
ob_movel_grasses_1985_561_z5 = bpy.data.objects.new('Movel_grasses_1985_561_z5', me_movel_grasses_1985_561_z5)
ob_movel_grasses_1985_563_z5 = bpy.data.objects.new('Movel_grasses_1985_563_z5', me_movel_grasses_1985_563_z5)
ob_movel_grasses_1985_564_z5 = bpy.data.objects.new('Movel_grasses_1985_564_z5', me_movel_grasses_1985_564_z5)
ob_movel_grasses_1985_565_z5 = bpy.data.objects.new('Movel_grasses_1985_565_z5', me_movel_grasses_1985_565_z5)
ob_movel_lantern_1985_568_z17 = bpy.data.objects.new('Movel_lantern_1985_568_z17', me_movel_lantern_1985_568_z17)
ob_telhado_vertente_norte = bpy.data.objects.new('Telhado_Vertente_Norte', None)
ob_telha_1984_566_z34 = bpy.data.objects.new('Telha_1984_566_z34', me_telha_1984_566_z34)
ob_telha_1985_566_z34 = bpy.data.objects.new('Telha_1985_566_z34', me_telha_1985_566_z34)
ob_telha_1984_567_z31 = bpy.data.objects.new('Telha_1984_567_z31', me_telha_1984_567_z31)
ob_telha_1985_567_z31 = bpy.data.objects.new('Telha_1985_567_z31', me_telha_1985_567_z31)
ob_telha_1984_568_z28 = bpy.data.objects.new('Telha_1984_568_z28', me_telha_1984_568_z28)
ob_telha_1985_568_z28 = bpy.data.objects.new('Telha_1985_568_z28', me_telha_1985_568_z28)
ob_telha_1984_569_z25 = bpy.data.objects.new('Telha_1984_569_z25', me_telha_1984_569_z25)
ob_telha_1985_569_z25 = bpy.data.objects.new('Telha_1985_569_z25', me_telha_1985_569_z25)
ob_telhado_vertente_sul = bpy.data.objects.new('Telhado_Vertente_Sul', None)
ob_telha_1984_561_z25 = bpy.data.objects.new('Telha_1984_561_z25', me_telha_1984_561_z25)
ob_telha_1985_561_z25 = bpy.data.objects.new('Telha_1985_561_z25', me_telha_1985_561_z25)
ob_telha_1984_562_z28 = bpy.data.objects.new('Telha_1984_562_z28', me_telha_1984_562_z28)
ob_telha_1985_562_z28 = bpy.data.objects.new('Telha_1985_562_z28', me_telha_1985_562_z28)
ob_telha_1984_563_z31 = bpy.data.objects.new('Telha_1984_563_z31', me_telha_1984_563_z31)
ob_telha_1985_563_z31 = bpy.data.objects.new('Telha_1985_563_z31', me_telha_1985_563_z31)
ob_telha_1984_564_z34 = bpy.data.objects.new('Telha_1984_564_z34', me_telha_1984_564_z34)
ob_telha_1985_564_z34 = bpy.data.objects.new('Telha_1985_564_z34', me_telha_1985_564_z34)
ob_telhado_cumeeira = bpy.data.objects.new('Telhado_Cumeeira', None)
ob_telha_1984_565_z37 = bpy.data.objects.new('Telha_1984_565_z37', me_telha_1984_565_z37)
ob_telha_1985_565_z37 = bpy.data.objects.new('Telha_1985_565_z37', me_telha_1985_565_z37)

# ---- transforms, parenting, visibility, modifiers, constraints
ob_parede_externa_norte_y560_x1984_1984.location = (-0.5, -4.5, 0.0)
ob_parede_externa_norte_y560_x1984_1984.empty_display_type = 'CUBE'
ob_bloco_log_wall_1984_560_z5.parent = ob_parede_externa_norte_y560_x1984_1984
ob_bloco_log_wall_1984_560_z5.matrix_parent_inverse = Matrix(((1.0, -0.0, 0.0, 0.5), (-0.0, 1.0, -0.0, 4.5), (0.0, -0.0, 1.0, -0.0), (-0.0, 0.0, -0.0, 1.0)))
ob_bloco_log_wall_1984_560_z5.location = (-0.5, -4.825, 1.2)
ob_parede_externa_sul_y568_x1984_1985.location = (0.0, 3.5, 0.0)
ob_parede_externa_sul_y568_x1984_1985.empty_display_type = 'CUBE'
ob_bloco_log_wall_1984_568_z5.parent = ob_parede_externa_sul_y568_x1984_1985
ob_bloco_log_wall_1984_568_z5.matrix_parent_inverse = Matrix(((1.0, -0.0, 0.0, -0.0), (-0.0, 1.0, -0.0, -3.5), (0.0, -0.0, 1.0, -0.0), (-0.0, 0.0, -0.0, 1.0)))
ob_bloco_log_wall_1984_568_z5.location = (-0.5, 3.175, 1.2)
ob_bloco_wooden_signpost_1985_568_z5.parent = ob_parede_externa_sul_y568_x1984_1985
ob_bloco_wooden_signpost_1985_568_z5.matrix_parent_inverse = Matrix(((1.0, -0.0, 0.0, -0.0), (-0.0, 1.0, -0.0, -3.5), (0.0, -0.0, 1.0, -0.0), (-0.0, 0.0, -0.0, 1.0)))
ob_bloco_wooden_signpost_1985_568_z5.location = (0.5, 3.175, 0.06)
ob_parede_externa_oeste_x1984_y561_567.location = (-0.5, -0.5, 0.0)
ob_parede_externa_oeste_x1984_y561_567.empty_display_type = 'CUBE'
ob_bloco_log_wall_1984_561_z5.parent = ob_parede_externa_oeste_x1984_y561_567
ob_bloco_log_wall_1984_561_z5.matrix_parent_inverse = Matrix(((1.0, -0.0, 0.0, 0.5), (-0.0, 1.0, -0.0, 0.5), (0.0, -0.0, 1.0, -0.0), (-0.0, 0.0, -0.0, 1.0)))
ob_bloco_log_wall_1984_561_z5.location = (-0.825, -3.5, 1.2)
ob_bloco_log_wall_1984_562_z5.parent = ob_parede_externa_oeste_x1984_y561_567
ob_bloco_log_wall_1984_562_z5.matrix_parent_inverse = Matrix(((1.0, -0.0, 0.0, 0.5), (-0.0, 1.0, -0.0, 0.5), (0.0, -0.0, 1.0, -0.0), (-0.0, 0.0, -0.0, 1.0)))
ob_bloco_log_wall_1984_562_z5.location = (-0.825, -2.5, 1.2)
ob_bloco_log_wall_1984_562_z25.parent = ob_parede_externa_oeste_x1984_y561_567
ob_bloco_log_wall_1984_562_z25.matrix_parent_inverse = Matrix(((1.0, -0.0, 0.0, 0.5), (-0.0, 1.0, -0.0, 0.5), (0.0, -0.0, 1.0, -0.0), (-0.0, 0.0, -0.0, 1.0)))
ob_bloco_log_wall_1984_562_z25.location = (-0.825, -2.5, 2.58)
ob_bloco_log_wall_1984_562_z27.parent = ob_parede_externa_oeste_x1984_y561_567
ob_bloco_log_wall_1984_562_z27.matrix_parent_inverse = Matrix(((1.0, -0.0, 0.0, 0.5), (-0.0, 1.0, -0.0, 0.5), (0.0, -0.0, 1.0, -0.0), (-0.0, 0.0, -0.0, 1.0)))
ob_bloco_log_wall_1984_562_z27.location = (-0.825, -2.5, 2.82)
ob_janela_1984_563_z5.parent = ob_parede_externa_oeste_x1984_y561_567
ob_janela_1984_563_z5.matrix_parent_inverse = Matrix(((1.0, -0.0, 0.0, 0.5), (-0.0, 1.0, -0.0, 0.5), (0.0, -0.0, 1.0, -0.0), (-0.0, 0.0, -0.0, 1.0)))
ob_janela_1984_563_z5.location = (-0.825, -1.5, 1.29)
ob_bloco_log_wall_1984_563_z25.parent = ob_parede_externa_oeste_x1984_y561_567
ob_bloco_log_wall_1984_563_z25.matrix_parent_inverse = Matrix(((1.0, -0.0, 0.0, 0.5), (-0.0, 1.0, -0.0, 0.5), (0.0, -0.0, 1.0, -0.0), (-0.0, 0.0, -0.0, 1.0)))
ob_bloco_log_wall_1984_563_z25.location = (-0.825, -1.5, 2.58)
ob_bloco_log_wall_1984_563_z28.parent = ob_parede_externa_oeste_x1984_y561_567
ob_bloco_log_wall_1984_563_z28.matrix_parent_inverse = Matrix(((1.0, -0.0, 0.0, 0.5), (-0.0, 1.0, -0.0, 0.5), (0.0, -0.0, 1.0, -0.0), (-0.0, 0.0, -0.0, 1.0)))
ob_bloco_log_wall_1984_563_z28.location = (-0.825, -1.5, 2.94)
ob_bloco_log_wall_1984_563_z30.parent = ob_parede_externa_oeste_x1984_y561_567
ob_bloco_log_wall_1984_563_z30.matrix_parent_inverse = Matrix(((1.0, -0.0, 0.0, 0.5), (-0.0, 1.0, -0.0, 0.5), (0.0, -0.0, 1.0, -0.0), (-0.0, 0.0, -0.0, 1.0)))
ob_bloco_log_wall_1984_563_z30.location = (-0.825, -1.5, 3.18)
ob_bloco_log_wall_1984_564_z5.parent = ob_parede_externa_oeste_x1984_y561_567
ob_bloco_log_wall_1984_564_z5.matrix_parent_inverse = Matrix(((1.0, -0.0, 0.0, 0.5), (-0.0, 1.0, -0.0, 0.5), (0.0, -0.0, 1.0, -0.0), (-0.0, 0.0, -0.0, 1.0)))
ob_bloco_log_wall_1984_564_z5.location = (-0.825, -0.5, 1.2)
ob_bloco_log_wall_1984_564_z25.parent = ob_parede_externa_oeste_x1984_y561_567
ob_bloco_log_wall_1984_564_z25.matrix_parent_inverse = Matrix(((1.0, -0.0, 0.0, 0.5), (-0.0, 1.0, -0.0, 0.5), (0.0, -0.0, 1.0, -0.0), (-0.0, 0.0, -0.0, 1.0)))
ob_bloco_log_wall_1984_564_z25.location = (-0.825, -0.5, 2.58)
ob_bloco_log_wall_1984_564_z28.parent = ob_parede_externa_oeste_x1984_y561_567
ob_bloco_log_wall_1984_564_z28.matrix_parent_inverse = Matrix(((1.0, -0.0, 0.0, 0.5), (-0.0, 1.0, -0.0, 0.5), (0.0, -0.0, 1.0, -0.0), (-0.0, 0.0, -0.0, 1.0)))
ob_bloco_log_wall_1984_564_z28.location = (-0.825, -0.5, 2.94)
ob_bloco_log_wall_1984_564_z31.parent = ob_parede_externa_oeste_x1984_y561_567
ob_bloco_log_wall_1984_564_z31.matrix_parent_inverse = Matrix(((1.0, -0.0, 0.0, 0.5), (-0.0, 1.0, -0.0, 0.5), (0.0, -0.0, 1.0, -0.0), (-0.0, 0.0, -0.0, 1.0)))
ob_bloco_log_wall_1984_564_z31.location = (-0.825, -0.5, 3.3)
ob_bloco_log_wall_1984_564_z33.parent = ob_parede_externa_oeste_x1984_y561_567
ob_bloco_log_wall_1984_564_z33.matrix_parent_inverse = Matrix(((1.0, -0.0, 0.0, 0.5), (-0.0, 1.0, -0.0, 0.5), (0.0, -0.0, 1.0, -0.0), (-0.0, 0.0, -0.0, 1.0)))
ob_bloco_log_wall_1984_564_z33.location = (-0.825, -0.5, 3.54)
ob_bloco_log_wall_1984_565_z5.parent = ob_parede_externa_oeste_x1984_y561_567
ob_bloco_log_wall_1984_565_z5.matrix_parent_inverse = Matrix(((1.0, -0.0, 0.0, 0.5), (-0.0, 1.0, -0.0, 0.5), (0.0, -0.0, 1.0, -0.0), (-0.0, 0.0, -0.0, 1.0)))
ob_bloco_log_wall_1984_565_z5.location = (-0.825, 0.5, 1.2)
ob_bloco_log_wall_1984_565_z25.parent = ob_parede_externa_oeste_x1984_y561_567
ob_bloco_log_wall_1984_565_z25.matrix_parent_inverse = Matrix(((1.0, -0.0, 0.0, 0.5), (-0.0, 1.0, -0.0, 0.5), (0.0, -0.0, 1.0, -0.0), (-0.0, 0.0, -0.0, 1.0)))
ob_bloco_log_wall_1984_565_z25.location = (-0.825, 0.5, 2.58)
ob_bloco_log_wall_1984_565_z28.parent = ob_parede_externa_oeste_x1984_y561_567
ob_bloco_log_wall_1984_565_z28.matrix_parent_inverse = Matrix(((1.0, -0.0, 0.0, 0.5), (-0.0, 1.0, -0.0, 0.5), (0.0, -0.0, 1.0, -0.0), (-0.0, 0.0, -0.0, 1.0)))
ob_bloco_log_wall_1984_565_z28.location = (-0.825, 0.5, 2.94)
ob_bloco_log_wall_1984_565_z31.parent = ob_parede_externa_oeste_x1984_y561_567
ob_bloco_log_wall_1984_565_z31.matrix_parent_inverse = Matrix(((1.0, -0.0, 0.0, 0.5), (-0.0, 1.0, -0.0, 0.5), (0.0, -0.0, 1.0, -0.0), (-0.0, 0.0, -0.0, 1.0)))
ob_bloco_log_wall_1984_565_z31.location = (-0.825, 0.5, 3.3)
ob_janela_1984_566_z5.parent = ob_parede_externa_oeste_x1984_y561_567
ob_janela_1984_566_z5.matrix_parent_inverse = Matrix(((1.0, -0.0, 0.0, 0.5), (-0.0, 1.0, -0.0, 0.5), (0.0, -0.0, 1.0, -0.0), (-0.0, 0.0, -0.0, 1.0)))
ob_janela_1984_566_z5.location = (-0.825, 1.5, 1.29)
ob_bloco_log_wall_1984_566_z25.parent = ob_parede_externa_oeste_x1984_y561_567
ob_bloco_log_wall_1984_566_z25.matrix_parent_inverse = Matrix(((1.0, -0.0, 0.0, 0.5), (-0.0, 1.0, -0.0, 0.5), (0.0, -0.0, 1.0, -0.0), (-0.0, 0.0, -0.0, 1.0)))
ob_bloco_log_wall_1984_566_z25.location = (-0.825, 1.5, 2.58)
ob_bloco_log_wall_1984_566_z28.parent = ob_parede_externa_oeste_x1984_y561_567
ob_bloco_log_wall_1984_566_z28.matrix_parent_inverse = Matrix(((1.0, -0.0, 0.0, 0.5), (-0.0, 1.0, -0.0, 0.5), (0.0, -0.0, 1.0, -0.0), (-0.0, 0.0, -0.0, 1.0)))
ob_bloco_log_wall_1984_566_z28.location = (-0.825, 1.5, 2.94)
ob_bloco_log_wall_1984_567_z5.parent = ob_parede_externa_oeste_x1984_y561_567
ob_bloco_log_wall_1984_567_z5.matrix_parent_inverse = Matrix(((1.0, -0.0, 0.0, 0.5), (-0.0, 1.0, -0.0, 0.5), (0.0, -0.0, 1.0, -0.0), (-0.0, 0.0, -0.0, 1.0)))
ob_bloco_log_wall_1984_567_z5.location = (-0.825, 2.5, 1.2)
ob_bloco_log_wall_1984_567_z25.parent = ob_parede_externa_oeste_x1984_y561_567
ob_bloco_log_wall_1984_567_z25.matrix_parent_inverse = Matrix(((1.0, -0.0, 0.0, 0.5), (-0.0, 1.0, -0.0, 0.5), (0.0, -0.0, 1.0, -0.0), (-0.0, 0.0, -0.0, 1.0)))
ob_bloco_log_wall_1984_567_z25.location = (-0.825, 2.5, 2.58)
ob_moveis_decoracoes.location = (0.0, 0.0, 0.0)
ob_moveis_decoracoes.empty_display_type = 'CUBE'
ob_movel_grasses_1985_561_z5.parent = ob_moveis_decoracoes
ob_movel_grasses_1985_561_z5.location = (0.5, -3.5, 0.06)
ob_movel_grasses_1985_563_z5.parent = ob_moveis_decoracoes
ob_movel_grasses_1985_563_z5.location = (0.5, -1.5, 0.06)
ob_movel_grasses_1985_564_z5.parent = ob_moveis_decoracoes
ob_movel_grasses_1985_564_z5.location = (0.5, -0.5, 0.06)
ob_movel_grasses_1985_565_z5.parent = ob_moveis_decoracoes
ob_movel_grasses_1985_565_z5.location = (0.5, 0.5, 0.06)
ob_movel_lantern_1985_568_z17.parent = ob_moveis_decoracoes
ob_movel_lantern_1985_568_z17.location = (0.5, 3.5, 1.5)
ob_telhado_vertente_norte.location = (0.0, 3.0, 2.4)
ob_telhado_vertente_norte.empty_display_type = 'CUBE'
ob_telhado_vertente_norte.empty_display_size = 2.0
ob_telha_1984_566_z34.parent = ob_telhado_vertente_norte
ob_telha_1984_566_z34.matrix_parent_inverse = Matrix(((1.0, -0.0, 0.0, -0.0), (-0.0, 1.0, -0.0, -3.0), (0.0, -0.0, 1.0, -2.4), (-0.0, 0.0, -0.0, 1.0)))
ob_telha_1984_566_z34.location = (-0.5, 1.5, 3.653)
ob_telha_1985_566_z34.parent = ob_telhado_vertente_norte
ob_telha_1985_566_z34.matrix_parent_inverse = Matrix(((1.0, -0.0, 0.0, -0.0), (-0.0, 1.0, -0.0, -3.0), (0.0, -0.0, 1.0, -2.4), (-0.0, 0.0, -0.0, 1.0)))
ob_telha_1985_566_z34.location = (0.5, 1.5, 3.653)
ob_telha_1984_567_z31.parent = ob_telhado_vertente_norte
ob_telha_1984_567_z31.matrix_parent_inverse = Matrix(((1.0, -0.0, 0.0, -0.0), (-0.0, 1.0, -0.0, -3.0), (0.0, -0.0, 1.0, -2.4), (-0.0, 0.0, -0.0, 1.0)))
ob_telha_1984_567_z31.location = (-0.5, 2.5, 3.293)
ob_telha_1985_567_z31.parent = ob_telhado_vertente_norte
ob_telha_1985_567_z31.matrix_parent_inverse = Matrix(((1.0, -0.0, 0.0, -0.0), (-0.0, 1.0, -0.0, -3.0), (0.0, -0.0, 1.0, -2.4), (-0.0, 0.0, -0.0, 1.0)))
ob_telha_1985_567_z31.location = (0.5, 2.5, 3.293)
ob_telha_1984_568_z28.parent = ob_telhado_vertente_norte
ob_telha_1984_568_z28.matrix_parent_inverse = Matrix(((1.0, -0.0, 0.0, -0.0), (-0.0, 1.0, -0.0, -3.0), (0.0, -0.0, 1.0, -2.4), (-0.0, 0.0, -0.0, 1.0)))
ob_telha_1984_568_z28.location = (-0.5, 3.5, 2.933)
ob_telha_1985_568_z28.parent = ob_telhado_vertente_norte
ob_telha_1985_568_z28.matrix_parent_inverse = Matrix(((1.0, -0.0, 0.0, -0.0), (-0.0, 1.0, -0.0, -3.0), (0.0, -0.0, 1.0, -2.4), (-0.0, 0.0, -0.0, 1.0)))
ob_telha_1985_568_z28.location = (0.5, 3.5, 2.933)
ob_telha_1984_569_z25.parent = ob_telhado_vertente_norte
ob_telha_1984_569_z25.matrix_parent_inverse = Matrix(((1.0, -0.0, 0.0, -0.0), (-0.0, 1.0, -0.0, -3.0), (0.0, -0.0, 1.0, -2.4), (-0.0, 0.0, -0.0, 1.0)))
ob_telha_1984_569_z25.location = (-0.5, 4.5, 2.573)
ob_telha_1985_569_z25.parent = ob_telhado_vertente_norte
ob_telha_1985_569_z25.matrix_parent_inverse = Matrix(((1.0, -0.0, 0.0, -0.0), (-0.0, 1.0, -0.0, -3.0), (0.0, -0.0, 1.0, -2.4), (-0.0, 0.0, -0.0, 1.0)))
ob_telha_1985_569_z25.location = (0.5, 4.5, 2.573)
ob_telhado_vertente_sul.location = (0.0, -2.0, 2.4)
ob_telhado_vertente_sul.empty_display_type = 'CUBE'
ob_telhado_vertente_sul.empty_display_size = 2.0
ob_telha_1984_561_z25.parent = ob_telhado_vertente_sul
ob_telha_1984_561_z25.matrix_parent_inverse = Matrix(((1.0, -0.0, 0.0, -0.0), (-0.0, 1.0, -0.0, 2.0), (0.0, -0.0, 1.0, -2.4), (-0.0, 0.0, -0.0, 1.0)))
ob_telha_1984_561_z25.location = (-0.5, -3.5, 2.573)
ob_telha_1985_561_z25.parent = ob_telhado_vertente_sul
ob_telha_1985_561_z25.matrix_parent_inverse = Matrix(((1.0, -0.0, 0.0, -0.0), (-0.0, 1.0, -0.0, 2.0), (0.0, -0.0, 1.0, -2.4), (-0.0, 0.0, -0.0, 1.0)))
ob_telha_1985_561_z25.location = (0.5, -3.5, 2.573)
ob_telha_1984_562_z28.parent = ob_telhado_vertente_sul
ob_telha_1984_562_z28.matrix_parent_inverse = Matrix(((1.0, -0.0, 0.0, -0.0), (-0.0, 1.0, -0.0, 2.0), (0.0, -0.0, 1.0, -2.4), (-0.0, 0.0, -0.0, 1.0)))
ob_telha_1984_562_z28.location = (-0.5, -2.5, 2.933)
ob_telha_1985_562_z28.parent = ob_telhado_vertente_sul
ob_telha_1985_562_z28.matrix_parent_inverse = Matrix(((1.0, -0.0, 0.0, -0.0), (-0.0, 1.0, -0.0, 2.0), (0.0, -0.0, 1.0, -2.4), (-0.0, 0.0, -0.0, 1.0)))
ob_telha_1985_562_z28.location = (0.5, -2.5, 2.933)
ob_telha_1984_563_z31.parent = ob_telhado_vertente_sul
ob_telha_1984_563_z31.matrix_parent_inverse = Matrix(((1.0, -0.0, 0.0, -0.0), (-0.0, 1.0, -0.0, 2.0), (0.0, -0.0, 1.0, -2.4), (-0.0, 0.0, -0.0, 1.0)))
ob_telha_1984_563_z31.location = (-0.5, -1.5, 3.293)
ob_telha_1985_563_z31.parent = ob_telhado_vertente_sul
ob_telha_1985_563_z31.matrix_parent_inverse = Matrix(((1.0, -0.0, 0.0, -0.0), (-0.0, 1.0, -0.0, 2.0), (0.0, -0.0, 1.0, -2.4), (-0.0, 0.0, -0.0, 1.0)))
ob_telha_1985_563_z31.location = (0.5, -1.5, 3.293)
ob_telha_1984_564_z34.parent = ob_telhado_vertente_sul
ob_telha_1984_564_z34.matrix_parent_inverse = Matrix(((1.0, -0.0, 0.0, -0.0), (-0.0, 1.0, -0.0, 2.0), (0.0, -0.0, 1.0, -2.4), (-0.0, 0.0, -0.0, 1.0)))
ob_telha_1984_564_z34.location = (-0.5, -0.5, 3.653)
ob_telha_1985_564_z34.parent = ob_telhado_vertente_sul
ob_telha_1985_564_z34.matrix_parent_inverse = Matrix(((1.0, -0.0, 0.0, -0.0), (-0.0, 1.0, -0.0, 2.0), (0.0, -0.0, 1.0, -2.4), (-0.0, 0.0, -0.0, 1.0)))
ob_telha_1985_564_z34.location = (0.5, -0.5, 3.653)
ob_telhado_cumeeira.location = (0.0, 0.5, 3.84)
ob_telhado_cumeeira.empty_display_type = 'CUBE'
ob_telhado_cumeeira.empty_display_size = 2.0
ob_telha_1984_565_z37.parent = ob_telhado_cumeeira
ob_telha_1984_565_z37.matrix_parent_inverse = Matrix(((1.0, -0.0, 0.0, -0.0), (-0.0, 1.0, -0.0, -0.5), (0.0, -0.0, 1.0, -3.84), (-0.0, 0.0, -0.0, 1.0)))
ob_telha_1984_565_z37.location = (-0.5, 0.5, 3.953)
ob_telha_1985_565_z37.parent = ob_telhado_cumeeira
ob_telha_1985_565_z37.matrix_parent_inverse = Matrix(((1.0, -0.0, 0.0, -0.0), (-0.0, 1.0, -0.0, -0.5), (0.0, -0.0, 1.0, -3.84), (-0.0, 0.0, -0.0, 1.0)))
ob_telha_1985_565_z37.location = (0.5, 0.5, 3.953)

# ---- collection membership
col_01_paredes_externas.objects.link(ob_parede_externa_norte_y560_x1984_1984)
col_01_paredes_externas.objects.link(ob_bloco_log_wall_1984_560_z5)
col_01_paredes_externas.objects.link(ob_parede_externa_sul_y568_x1984_1985)
col_01_paredes_externas.objects.link(ob_bloco_log_wall_1984_568_z5)
col_01_paredes_externas.objects.link(ob_bloco_wooden_signpost_1985_568_z5)
col_01_paredes_externas.objects.link(ob_parede_externa_oeste_x1984_y561_567)
col_01_paredes_externas.objects.link(ob_bloco_log_wall_1984_561_z5)
col_01_paredes_externas.objects.link(ob_bloco_log_wall_1984_562_z5)
col_01_paredes_externas.objects.link(ob_bloco_log_wall_1984_562_z25)
col_01_paredes_externas.objects.link(ob_bloco_log_wall_1984_562_z27)
col_01_paredes_externas.objects.link(ob_janela_1984_563_z5)
col_01_paredes_externas.objects.link(ob_bloco_log_wall_1984_563_z25)
col_01_paredes_externas.objects.link(ob_bloco_log_wall_1984_563_z28)
col_01_paredes_externas.objects.link(ob_bloco_log_wall_1984_563_z30)
col_01_paredes_externas.objects.link(ob_bloco_log_wall_1984_564_z5)
col_01_paredes_externas.objects.link(ob_bloco_log_wall_1984_564_z25)
col_01_paredes_externas.objects.link(ob_bloco_log_wall_1984_564_z28)
col_01_paredes_externas.objects.link(ob_bloco_log_wall_1984_564_z31)
col_01_paredes_externas.objects.link(ob_bloco_log_wall_1984_564_z33)
col_01_paredes_externas.objects.link(ob_bloco_log_wall_1984_565_z5)
col_01_paredes_externas.objects.link(ob_bloco_log_wall_1984_565_z25)
col_01_paredes_externas.objects.link(ob_bloco_log_wall_1984_565_z28)
col_01_paredes_externas.objects.link(ob_bloco_log_wall_1984_565_z31)
col_01_paredes_externas.objects.link(ob_janela_1984_566_z5)
col_01_paredes_externas.objects.link(ob_bloco_log_wall_1984_566_z25)
col_01_paredes_externas.objects.link(ob_bloco_log_wall_1984_566_z28)
col_01_paredes_externas.objects.link(ob_bloco_log_wall_1984_567_z5)
col_01_paredes_externas.objects.link(ob_bloco_log_wall_1984_567_z25)
col_04_moveis_decoracoes.objects.link(ob_moveis_decoracoes)
col_04_moveis_decoracoes.objects.link(ob_movel_grasses_1985_561_z5)
col_04_moveis_decoracoes.objects.link(ob_movel_grasses_1985_563_z5)
col_04_moveis_decoracoes.objects.link(ob_movel_grasses_1985_564_z5)
col_04_moveis_decoracoes.objects.link(ob_movel_grasses_1985_565_z5)
col_04_moveis_decoracoes.objects.link(ob_movel_lantern_1985_568_z17)
col_05_telhado.objects.link(ob_telhado_vertente_norte)
col_05_telhado.objects.link(ob_telha_1984_566_z34)
col_05_telhado.objects.link(ob_telha_1985_566_z34)
col_05_telhado.objects.link(ob_telha_1984_567_z31)
col_05_telhado.objects.link(ob_telha_1985_567_z31)
col_05_telhado.objects.link(ob_telha_1984_568_z28)
col_05_telhado.objects.link(ob_telha_1985_568_z28)
col_05_telhado.objects.link(ob_telha_1984_569_z25)
col_05_telhado.objects.link(ob_telha_1985_569_z25)
col_05_telhado.objects.link(ob_telhado_vertente_sul)
col_05_telhado.objects.link(ob_telha_1984_561_z25)
col_05_telhado.objects.link(ob_telha_1985_561_z25)
col_05_telhado.objects.link(ob_telha_1984_562_z28)
col_05_telhado.objects.link(ob_telha_1985_562_z28)
col_05_telhado.objects.link(ob_telha_1984_563_z31)
col_05_telhado.objects.link(ob_telha_1985_563_z31)
col_05_telhado.objects.link(ob_telha_1984_564_z34)
col_05_telhado.objects.link(ob_telha_1985_564_z34)
col_05_telhado.objects.link(ob_telhado_cumeeira)
col_05_telhado.objects.link(ob_telha_1984_565_z37)
col_05_telhado.objects.link(ob_telha_1985_565_z37)

# ---- scene / render settings (as saved in the file)
scene.frame_start = 1; scene.frame_end = 250; scene.frame_set(1)
scene.render.engine = 'BLENDER_EEVEE_NEXT'
scene.render.bake_bias = 0.0
scene.render.bake_samples = 0
scene.cycles.sampling_pattern = 'TABULATED_SOBOL'
scene.eevee.use_volume_custom_range = False
bpy.context.view_layer.update()

# ---- added for rendering (the .blend has no active camera and no usable light): camera, sun + grey world if the file has none
cam_auto = bpy.data.cameras.new('AutoCamera')
cam_auto.lens = 50.0
cam_auto.sensor_width = 36.0
cam_auto.clip_end = 1000.0
ob_auto_camera = bpy.data.objects.new('AutoCamera', cam_auto)
scene.collection.objects.link(ob_auto_camera)
ob_auto_camera.location = (10.2044, -12.2452, 10.2635)
ob_auto_camera.rotation_euler = (1.09748, -7.21219e-08, 0.694738)
scene.camera = ob_auto_camera
light_auto_sun = bpy.data.lights.new('AutoSun', 'SUN')
light_auto_sun.energy = 3.0
light_auto_sun.angle = 0.0523599
ob_auto_sun = bpy.data.objects.new('AutoSun', light_auto_sun)
scene.collection.objects.link(ob_auto_sun)
ob_auto_sun.rotation_euler = (0.872665, 0.174533, 0.523599)
if scene.world is None:
    world_auto = bpy.data.worlds.new('AutoWorld')
    world_auto.color = (0.3, 0.3, 0.3)
    scene.world = world_auto
bpy.context.view_layer.update()
